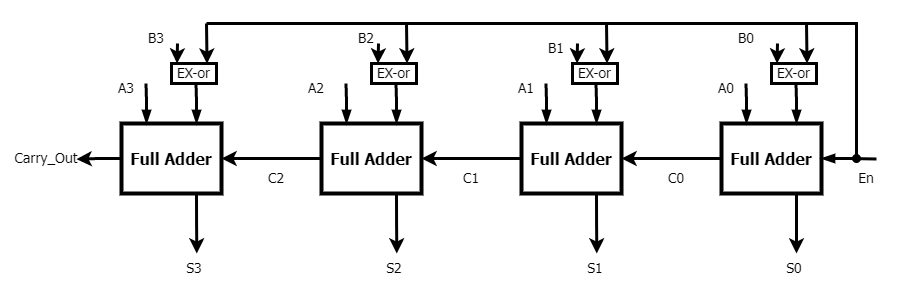

The diagram above was exported from draw.io. Its source (the exported page's mxGraphModel, read from the mxfile embedded in the PNG):
<mxGraphModel dx="2053" dy="829" grid="1" gridSize="10" guides="1" tooltips="1" connect="1" arrows="1" fold="1" page="1" pageScale="1" pageWidth="850" pageHeight="1100" math="0" shadow="0">
  <root>
    <mxCell id="0" />
    <mxCell id="1" parent="0" />
    <mxCell id="k8Pg0KDYkjSjIUDgokiS-30" style="edgeStyle=orthogonalEdgeStyle;rounded=0;orthogonalLoop=1;jettySize=auto;html=1;exitX=0;exitY=0.5;exitDx=0;exitDy=0;strokeWidth=3;fontSize=14;fontFamily=Tahoma;" edge="1" parent="1" source="k8Pg0KDYkjSjIUDgokiS-23">
      <mxGeometry relative="1" as="geometry">
        <mxPoint x="30" y="255.66666666666663" as="targetPoint" />
      </mxGeometry>
    </mxCell>
    <mxCell id="k8Pg0KDYkjSjIUDgokiS-31" style="edgeStyle=orthogonalEdgeStyle;rounded=0;orthogonalLoop=1;jettySize=auto;html=1;exitX=0.75;exitY=1;exitDx=0;exitDy=0;strokeWidth=3;fontSize=14;fontFamily=Tahoma;" edge="1" parent="1" source="k8Pg0KDYkjSjIUDgokiS-23">
      <mxGeometry relative="1" as="geometry">
        <mxPoint x="150.33333333333326" y="350" as="targetPoint" />
      </mxGeometry>
    </mxCell>
    <mxCell id="k8Pg0KDYkjSjIUDgokiS-35" style="edgeStyle=orthogonalEdgeStyle;rounded=0;orthogonalLoop=1;jettySize=auto;html=1;exitX=0.25;exitY=0;exitDx=0;exitDy=0;endArrow=none;endFill=0;startArrow=blockThin;startFill=1;strokeWidth=3;fontSize=14;fontFamily=Tahoma;" edge="1" parent="1" source="k8Pg0KDYkjSjIUDgokiS-23">
      <mxGeometry relative="1" as="geometry">
        <mxPoint x="99.5" y="180" as="targetPoint" />
      </mxGeometry>
    </mxCell>
    <mxCell id="k8Pg0KDYkjSjIUDgokiS-36" style="edgeStyle=orthogonalEdgeStyle;rounded=0;orthogonalLoop=1;jettySize=auto;html=1;exitX=0.75;exitY=0;exitDx=0;exitDy=0;endArrow=none;endFill=0;startArrow=blockThin;startFill=1;strokeWidth=3;fontSize=14;fontFamily=Tahoma;" edge="1" parent="1" source="k8Pg0KDYkjSjIUDgokiS-23">
      <mxGeometry relative="1" as="geometry">
        <mxPoint x="149.5" y="180" as="targetPoint" />
      </mxGeometry>
    </mxCell>
    <mxCell id="k8Pg0KDYkjSjIUDgokiS-23" value="Full Adder" style="text;html=1;strokeColor=default;fillColor=none;align=center;verticalAlign=middle;whiteSpace=wrap;rounded=0;strokeWidth=4;fontSize=16;fontFamily=Tahoma;fontStyle=1" vertex="1" parent="1">
      <mxGeometry x="75" y="220" width="100" height="70" as="geometry" />
    </mxCell>
    <mxCell id="k8Pg0KDYkjSjIUDgokiS-29" style="edgeStyle=orthogonalEdgeStyle;rounded=0;orthogonalLoop=1;jettySize=auto;html=1;exitX=0;exitY=0.5;exitDx=0;exitDy=0;entryX=1;entryY=0.5;entryDx=0;entryDy=0;strokeWidth=3;fontSize=14;fontFamily=Tahoma;" edge="1" parent="1" source="k8Pg0KDYkjSjIUDgokiS-24" target="k8Pg0KDYkjSjIUDgokiS-23">
      <mxGeometry relative="1" as="geometry" />
    </mxCell>
    <mxCell id="k8Pg0KDYkjSjIUDgokiS-32" style="edgeStyle=orthogonalEdgeStyle;rounded=0;orthogonalLoop=1;jettySize=auto;html=1;exitX=0.75;exitY=1;exitDx=0;exitDy=0;strokeWidth=3;fontSize=14;fontFamily=Tahoma;" edge="1" parent="1" source="k8Pg0KDYkjSjIUDgokiS-24">
      <mxGeometry relative="1" as="geometry">
        <mxPoint x="350.33333333333326" y="350" as="targetPoint" />
      </mxGeometry>
    </mxCell>
    <mxCell id="k8Pg0KDYkjSjIUDgokiS-37" style="edgeStyle=orthogonalEdgeStyle;rounded=0;orthogonalLoop=1;jettySize=auto;html=1;exitX=0.25;exitY=0;exitDx=0;exitDy=0;endArrow=none;endFill=0;startArrow=blockThin;startFill=1;strokeWidth=3;fontSize=14;fontFamily=Tahoma;" edge="1" parent="1" source="k8Pg0KDYkjSjIUDgokiS-24">
      <mxGeometry relative="1" as="geometry">
        <mxPoint x="299.5" y="180" as="targetPoint" />
      </mxGeometry>
    </mxCell>
    <mxCell id="k8Pg0KDYkjSjIUDgokiS-38" style="edgeStyle=orthogonalEdgeStyle;rounded=0;orthogonalLoop=1;jettySize=auto;html=1;exitX=0.75;exitY=0;exitDx=0;exitDy=0;endArrow=none;endFill=0;startArrow=blockThin;startFill=1;strokeWidth=3;fontSize=14;fontFamily=Tahoma;" edge="1" parent="1" source="k8Pg0KDYkjSjIUDgokiS-24">
      <mxGeometry relative="1" as="geometry">
        <mxPoint x="349.5" y="180" as="targetPoint" />
      </mxGeometry>
    </mxCell>
    <mxCell id="k8Pg0KDYkjSjIUDgokiS-24" value="Full Adder" style="text;html=1;strokeColor=default;fillColor=none;align=center;verticalAlign=middle;whiteSpace=wrap;rounded=0;strokeWidth=4;fontSize=16;fontFamily=Tahoma;fontStyle=1" vertex="1" parent="1">
      <mxGeometry x="275" y="220" width="100" height="70" as="geometry" />
    </mxCell>
    <mxCell id="k8Pg0KDYkjSjIUDgokiS-28" style="edgeStyle=orthogonalEdgeStyle;rounded=0;orthogonalLoop=1;jettySize=auto;html=1;exitX=0;exitY=0.5;exitDx=0;exitDy=0;entryX=1;entryY=0.5;entryDx=0;entryDy=0;strokeWidth=3;fontSize=14;fontFamily=Tahoma;" edge="1" parent="1" source="k8Pg0KDYkjSjIUDgokiS-25" target="k8Pg0KDYkjSjIUDgokiS-24">
      <mxGeometry relative="1" as="geometry" />
    </mxCell>
    <mxCell id="k8Pg0KDYkjSjIUDgokiS-33" style="edgeStyle=orthogonalEdgeStyle;rounded=0;orthogonalLoop=1;jettySize=auto;html=1;exitX=0.75;exitY=1;exitDx=0;exitDy=0;strokeWidth=3;fontSize=14;fontFamily=Tahoma;" edge="1" parent="1" source="k8Pg0KDYkjSjIUDgokiS-25">
      <mxGeometry relative="1" as="geometry">
        <mxPoint x="550.3333333333333" y="350" as="targetPoint" />
      </mxGeometry>
    </mxCell>
    <mxCell id="k8Pg0KDYkjSjIUDgokiS-39" style="edgeStyle=orthogonalEdgeStyle;rounded=0;orthogonalLoop=1;jettySize=auto;html=1;exitX=0.25;exitY=0;exitDx=0;exitDy=0;endArrow=none;endFill=0;startArrow=blockThin;startFill=1;strokeWidth=3;fontSize=14;fontFamily=Tahoma;" edge="1" parent="1" source="k8Pg0KDYkjSjIUDgokiS-25">
      <mxGeometry relative="1" as="geometry">
        <mxPoint x="499.5" y="180" as="targetPoint" />
      </mxGeometry>
    </mxCell>
    <mxCell id="k8Pg0KDYkjSjIUDgokiS-40" style="edgeStyle=orthogonalEdgeStyle;rounded=0;orthogonalLoop=1;jettySize=auto;html=1;exitX=0.75;exitY=0;exitDx=0;exitDy=0;endArrow=none;endFill=0;startArrow=blockThin;startFill=1;strokeWidth=3;fontSize=14;fontFamily=Tahoma;" edge="1" parent="1" source="k8Pg0KDYkjSjIUDgokiS-25">
      <mxGeometry relative="1" as="geometry">
        <mxPoint x="549.5" y="180" as="targetPoint" />
      </mxGeometry>
    </mxCell>
    <mxCell id="k8Pg0KDYkjSjIUDgokiS-25" value="Full Adder" style="text;html=1;strokeColor=default;fillColor=none;align=center;verticalAlign=middle;whiteSpace=wrap;rounded=0;strokeWidth=4;fontSize=16;fontFamily=Tahoma;fontStyle=1" vertex="1" parent="1">
      <mxGeometry x="475" y="220" width="100" height="70" as="geometry" />
    </mxCell>
    <mxCell id="k8Pg0KDYkjSjIUDgokiS-27" style="edgeStyle=orthogonalEdgeStyle;rounded=0;orthogonalLoop=1;jettySize=auto;html=1;exitX=0;exitY=0.5;exitDx=0;exitDy=0;entryX=1;entryY=0.5;entryDx=0;entryDy=0;strokeWidth=3;fontSize=14;fontFamily=Tahoma;" edge="1" parent="1" source="k8Pg0KDYkjSjIUDgokiS-26" target="k8Pg0KDYkjSjIUDgokiS-25">
      <mxGeometry relative="1" as="geometry" />
    </mxCell>
    <mxCell id="k8Pg0KDYkjSjIUDgokiS-34" style="edgeStyle=orthogonalEdgeStyle;rounded=0;orthogonalLoop=1;jettySize=auto;html=1;exitX=0.75;exitY=1;exitDx=0;exitDy=0;strokeWidth=3;fontSize=14;fontFamily=Tahoma;" edge="1" parent="1" source="k8Pg0KDYkjSjIUDgokiS-26">
      <mxGeometry relative="1" as="geometry">
        <mxPoint x="750" y="350" as="targetPoint" />
      </mxGeometry>
    </mxCell>
    <mxCell id="k8Pg0KDYkjSjIUDgokiS-41" style="edgeStyle=orthogonalEdgeStyle;rounded=0;orthogonalLoop=1;jettySize=auto;html=1;exitX=0.25;exitY=0;exitDx=0;exitDy=0;endArrow=none;endFill=0;startArrow=blockThin;startFill=1;strokeWidth=3;fontSize=14;fontFamily=Tahoma;" edge="1" parent="1" source="k8Pg0KDYkjSjIUDgokiS-26">
      <mxGeometry relative="1" as="geometry">
        <mxPoint x="699.5" y="180" as="targetPoint" />
      </mxGeometry>
    </mxCell>
    <mxCell id="k8Pg0KDYkjSjIUDgokiS-42" style="edgeStyle=orthogonalEdgeStyle;rounded=0;orthogonalLoop=1;jettySize=auto;html=1;exitX=0.75;exitY=0;exitDx=0;exitDy=0;endArrow=none;endFill=0;startArrow=blockThin;startFill=1;strokeWidth=3;fontSize=14;fontFamily=Tahoma;" edge="1" parent="1" source="k8Pg0KDYkjSjIUDgokiS-26">
      <mxGeometry relative="1" as="geometry">
        <mxPoint x="749.5" y="180" as="targetPoint" />
      </mxGeometry>
    </mxCell>
    <mxCell id="k8Pg0KDYkjSjIUDgokiS-48" style="edgeStyle=orthogonalEdgeStyle;rounded=0;orthogonalLoop=1;jettySize=auto;html=1;exitX=1;exitY=0.5;exitDx=0;exitDy=0;startArrow=blockThin;startFill=1;endArrow=none;endFill=0;strokeWidth=3;fontSize=14;fontFamily=Tahoma;" edge="1" parent="1" source="k8Pg0KDYkjSjIUDgokiS-26">
      <mxGeometry relative="1" as="geometry">
        <mxPoint x="830" y="255.45454545454538" as="targetPoint" />
      </mxGeometry>
    </mxCell>
    <mxCell id="k8Pg0KDYkjSjIUDgokiS-26" value="Full Adder" style="text;html=1;strokeColor=default;fillColor=none;align=center;verticalAlign=middle;whiteSpace=wrap;rounded=0;strokeWidth=4;fontSize=16;fontFamily=Tahoma;fontStyle=1" vertex="1" parent="1">
      <mxGeometry x="675" y="220" width="100" height="70" as="geometry" />
    </mxCell>
    <mxCell id="k8Pg0KDYkjSjIUDgokiS-44" value="EX-or" style="text;html=1;strokeColor=default;fillColor=none;align=center;verticalAlign=middle;whiteSpace=wrap;rounded=0;strokeWidth=3;fontSize=14;fontFamily=Tahoma;" vertex="1" parent="1">
      <mxGeometry x="125" y="160" width="45" height="20" as="geometry" />
    </mxCell>
    <mxCell id="k8Pg0KDYkjSjIUDgokiS-45" value="EX-or" style="text;html=1;strokeColor=default;fillColor=none;align=center;verticalAlign=middle;whiteSpace=wrap;rounded=0;strokeWidth=3;fontSize=14;fontFamily=Tahoma;" vertex="1" parent="1">
      <mxGeometry x="325" y="160" width="45" height="20" as="geometry" />
    </mxCell>
    <mxCell id="k8Pg0KDYkjSjIUDgokiS-46" value="EX-or" style="text;html=1;strokeColor=default;fillColor=none;align=center;verticalAlign=middle;whiteSpace=wrap;rounded=0;strokeWidth=3;fontSize=14;fontFamily=Tahoma;" vertex="1" parent="1">
      <mxGeometry x="526" y="160" width="45" height="20" as="geometry" />
    </mxCell>
    <mxCell id="k8Pg0KDYkjSjIUDgokiS-47" value="EX-or" style="text;html=1;strokeColor=default;fillColor=none;align=center;verticalAlign=middle;whiteSpace=wrap;rounded=0;strokeWidth=3;fontSize=14;fontFamily=Tahoma;" vertex="1" parent="1">
      <mxGeometry x="725" y="160" width="45" height="20" as="geometry" />
    </mxCell>
    <mxCell id="k8Pg0KDYkjSjIUDgokiS-49" value="" style="endArrow=none;html=1;rounded=0;startArrow=oval;startFill=1;endFill=0;strokeWidth=3;fontSize=14;fontFamily=Tahoma;" edge="1" parent="1">
      <mxGeometry width="50" height="50" relative="1" as="geometry">
        <mxPoint x="810" y="255" as="sourcePoint" />
        <mxPoint x="160" y="120" as="targetPoint" />
        <Array as="points">
          <mxPoint x="810" y="120" />
        </Array>
      </mxGeometry>
    </mxCell>
    <mxCell id="k8Pg0KDYkjSjIUDgokiS-53" value="" style="endArrow=classic;html=1;rounded=0;entryX=0.79;entryY=0.007;entryDx=0;entryDy=0;entryPerimeter=0;strokeWidth=3;fontSize=14;fontFamily=Tahoma;" edge="1" parent="1" target="k8Pg0KDYkjSjIUDgokiS-44">
      <mxGeometry width="50" height="50" relative="1" as="geometry">
        <mxPoint x="160" y="120" as="sourcePoint" />
        <mxPoint x="260" y="140" as="targetPoint" />
      </mxGeometry>
    </mxCell>
    <mxCell id="k8Pg0KDYkjSjIUDgokiS-54" value="" style="endArrow=classic;html=1;rounded=0;entryX=0.79;entryY=0.007;entryDx=0;entryDy=0;entryPerimeter=0;strokeWidth=3;fontSize=14;fontFamily=Tahoma;" edge="1" parent="1">
      <mxGeometry width="50" height="50" relative="1" as="geometry">
        <mxPoint x="360" y="119.86" as="sourcePoint" />
        <mxPoint x="360.54999999999995" y="160.0000000000001" as="targetPoint" />
      </mxGeometry>
    </mxCell>
    <mxCell id="k8Pg0KDYkjSjIUDgokiS-55" value="" style="endArrow=classic;html=1;rounded=0;entryX=0.79;entryY=0.007;entryDx=0;entryDy=0;entryPerimeter=0;strokeWidth=3;fontSize=14;fontFamily=Tahoma;" edge="1" parent="1">
      <mxGeometry width="50" height="50" relative="1" as="geometry">
        <mxPoint x="560" y="119.86" as="sourcePoint" />
        <mxPoint x="560.55" y="160.0000000000001" as="targetPoint" />
      </mxGeometry>
    </mxCell>
    <mxCell id="k8Pg0KDYkjSjIUDgokiS-56" value="" style="endArrow=classic;html=1;rounded=0;entryX=0.79;entryY=0.007;entryDx=0;entryDy=0;entryPerimeter=0;strokeWidth=3;fontSize=14;fontFamily=Tahoma;" edge="1" parent="1">
      <mxGeometry width="50" height="50" relative="1" as="geometry">
        <mxPoint x="760" y="119.86" as="sourcePoint" />
        <mxPoint x="760.55" y="160.0000000000001" as="targetPoint" />
      </mxGeometry>
    </mxCell>
    <mxCell id="k8Pg0KDYkjSjIUDgokiS-57" value="" style="endArrow=classic;html=1;rounded=0;entryX=0.79;entryY=0.007;entryDx=0;entryDy=0;entryPerimeter=0;strokeWidth=3;fontSize=14;fontFamily=Tahoma;" edge="1" parent="1">
      <mxGeometry width="50" height="50" relative="1" as="geometry">
        <mxPoint x="731" y="140" as="sourcePoint" />
        <mxPoint x="730.55" y="160.0000000000001" as="targetPoint" />
      </mxGeometry>
    </mxCell>
    <mxCell id="k8Pg0KDYkjSjIUDgokiS-58" value="" style="endArrow=classic;html=1;rounded=0;entryX=0.79;entryY=0.007;entryDx=0;entryDy=0;entryPerimeter=0;strokeWidth=3;fontSize=14;fontFamily=Tahoma;" edge="1" parent="1">
      <mxGeometry width="50" height="50" relative="1" as="geometry">
        <mxPoint x="531" y="140" as="sourcePoint" />
        <mxPoint x="530.55" y="160.0000000000001" as="targetPoint" />
      </mxGeometry>
    </mxCell>
    <mxCell id="k8Pg0KDYkjSjIUDgokiS-59" value="" style="endArrow=classic;html=1;rounded=0;entryX=0.79;entryY=0.007;entryDx=0;entryDy=0;entryPerimeter=0;strokeWidth=3;fontSize=14;fontFamily=Tahoma;" edge="1" parent="1">
      <mxGeometry width="50" height="50" relative="1" as="geometry">
        <mxPoint x="332" y="140" as="sourcePoint" />
        <mxPoint x="331.54999999999995" y="160.0000000000001" as="targetPoint" />
      </mxGeometry>
    </mxCell>
    <mxCell id="k8Pg0KDYkjSjIUDgokiS-60" value="" style="endArrow=classic;html=1;rounded=0;entryX=0.79;entryY=0.007;entryDx=0;entryDy=0;entryPerimeter=0;strokeWidth=3;fontSize=14;fontFamily=Tahoma;" edge="1" parent="1">
      <mxGeometry width="50" height="50" relative="1" as="geometry">
        <mxPoint x="131" y="140" as="sourcePoint" />
        <mxPoint x="130.54999999999995" y="160.0000000000001" as="targetPoint" />
      </mxGeometry>
    </mxCell>
    <mxCell id="k8Pg0KDYkjSjIUDgokiS-61" value="B0" style="text;html=1;strokeColor=none;fillColor=none;align=center;verticalAlign=middle;whiteSpace=wrap;rounded=0;strokeWidth=3;fontSize=14;fontFamily=Tahoma;" vertex="1" parent="1">
      <mxGeometry x="670" y="120" width="60" height="30" as="geometry" />
    </mxCell>
    <mxCell id="k8Pg0KDYkjSjIUDgokiS-62" value="A0" style="text;html=1;strokeColor=none;fillColor=none;align=center;verticalAlign=middle;whiteSpace=wrap;rounded=0;strokeWidth=3;fontSize=14;fontFamily=Tahoma;" vertex="1" parent="1">
      <mxGeometry x="650" y="170" width="60" height="30" as="geometry" />
    </mxCell>
    <mxCell id="k8Pg0KDYkjSjIUDgokiS-63" value="B1" style="text;html=1;strokeColor=none;fillColor=none;align=center;verticalAlign=middle;whiteSpace=wrap;rounded=0;strokeWidth=3;fontSize=14;fontFamily=Tahoma;" vertex="1" parent="1">
      <mxGeometry x="480" y="130" width="60" height="30" as="geometry" />
    </mxCell>
    <mxCell id="k8Pg0KDYkjSjIUDgokiS-64" value="A1" style="text;html=1;strokeColor=none;fillColor=none;align=center;verticalAlign=middle;whiteSpace=wrap;rounded=0;strokeWidth=3;fontSize=14;fontFamily=Tahoma;" vertex="1" parent="1">
      <mxGeometry x="450" y="170" width="60" height="30" as="geometry" />
    </mxCell>
    <mxCell id="k8Pg0KDYkjSjIUDgokiS-65" value="B2" style="text;html=1;strokeColor=none;fillColor=none;align=center;verticalAlign=middle;whiteSpace=wrap;rounded=0;strokeWidth=3;fontSize=14;fontFamily=Tahoma;" vertex="1" parent="1">
      <mxGeometry x="290" y="120" width="60" height="30" as="geometry" />
    </mxCell>
    <mxCell id="k8Pg0KDYkjSjIUDgokiS-66" value="A2" style="text;html=1;strokeColor=none;fillColor=none;align=center;verticalAlign=middle;whiteSpace=wrap;rounded=0;strokeWidth=3;fontSize=14;fontFamily=Tahoma;" vertex="1" parent="1">
      <mxGeometry x="240" y="170" width="60" height="30" as="geometry" />
    </mxCell>
    <mxCell id="k8Pg0KDYkjSjIUDgokiS-67" value="B3" style="text;html=1;strokeColor=none;fillColor=none;align=center;verticalAlign=middle;whiteSpace=wrap;rounded=0;strokeWidth=3;fontSize=14;fontFamily=Tahoma;" vertex="1" parent="1">
      <mxGeometry x="80" y="120" width="60" height="30" as="geometry" />
    </mxCell>
    <mxCell id="k8Pg0KDYkjSjIUDgokiS-68" value="A3" style="text;html=1;strokeColor=none;fillColor=none;align=center;verticalAlign=middle;whiteSpace=wrap;rounded=0;strokeWidth=3;fontSize=14;fontFamily=Tahoma;" vertex="1" parent="1">
      <mxGeometry x="50" y="170" width="60" height="30" as="geometry" />
    </mxCell>
    <mxCell id="k8Pg0KDYkjSjIUDgokiS-69" value="En" style="text;html=1;strokeColor=none;fillColor=none;align=center;verticalAlign=middle;whiteSpace=wrap;rounded=0;strokeWidth=3;fontSize=14;fontFamily=Tahoma;" vertex="1" parent="1">
      <mxGeometry x="790" y="260" width="60" height="30" as="geometry" />
    </mxCell>
    <mxCell id="k8Pg0KDYkjSjIUDgokiS-70" value="Carry_Out" style="text;html=1;strokeColor=none;fillColor=none;align=center;verticalAlign=middle;whiteSpace=wrap;rounded=0;strokeWidth=3;fontSize=14;fontFamily=Tahoma;" vertex="1" parent="1">
      <mxGeometry x="-30" y="240" width="60" height="30" as="geometry" />
    </mxCell>
    <mxCell id="k8Pg0KDYkjSjIUDgokiS-71" value="C2" style="text;html=1;strokeColor=none;fillColor=none;align=center;verticalAlign=middle;whiteSpace=wrap;rounded=0;strokeWidth=3;fontSize=14;fontFamily=Tahoma;" vertex="1" parent="1">
      <mxGeometry x="200" y="260" width="60" height="30" as="geometry" />
    </mxCell>
    <mxCell id="k8Pg0KDYkjSjIUDgokiS-72" value="C1" style="text;html=1;strokeColor=none;fillColor=none;align=center;verticalAlign=middle;whiteSpace=wrap;rounded=0;strokeWidth=3;fontSize=14;fontFamily=Tahoma;" vertex="1" parent="1">
      <mxGeometry x="395" y="260" width="60" height="30" as="geometry" />
    </mxCell>
    <mxCell id="k8Pg0KDYkjSjIUDgokiS-73" value="C0" style="text;html=1;strokeColor=none;fillColor=none;align=center;verticalAlign=middle;whiteSpace=wrap;rounded=0;strokeWidth=3;fontSize=14;fontFamily=Tahoma;" vertex="1" parent="1">
      <mxGeometry x="600" y="260" width="60" height="30" as="geometry" />
    </mxCell>
    <mxCell id="k8Pg0KDYkjSjIUDgokiS-74" value="S3" style="text;html=1;strokeColor=none;fillColor=none;align=center;verticalAlign=middle;whiteSpace=wrap;rounded=0;strokeWidth=3;fontSize=14;fontFamily=Tahoma;" vertex="1" parent="1">
      <mxGeometry x="117.5" y="350" width="60" height="30" as="geometry" />
    </mxCell>
    <mxCell id="k8Pg0KDYkjSjIUDgokiS-75" value="S2" style="text;html=1;strokeColor=none;fillColor=none;align=center;verticalAlign=middle;whiteSpace=wrap;rounded=0;strokeWidth=3;fontSize=14;fontFamily=Tahoma;" vertex="1" parent="1">
      <mxGeometry x="317.5" y="350" width="60" height="30" as="geometry" />
    </mxCell>
    <mxCell id="k8Pg0KDYkjSjIUDgokiS-76" value="S1" style="text;html=1;strokeColor=none;fillColor=none;align=center;verticalAlign=middle;whiteSpace=wrap;rounded=0;strokeWidth=3;fontSize=14;fontFamily=Tahoma;" vertex="1" parent="1">
      <mxGeometry x="518.5" y="350" width="60" height="30" as="geometry" />
    </mxCell>
    <mxCell id="k8Pg0KDYkjSjIUDgokiS-77" value="S0" style="text;html=1;strokeColor=none;fillColor=none;align=center;verticalAlign=middle;whiteSpace=wrap;rounded=0;strokeWidth=3;fontSize=14;fontFamily=Tahoma;" vertex="1" parent="1">
      <mxGeometry x="717.5" y="350" width="60" height="30" as="geometry" />
    </mxCell>
  </root>
</mxGraphModel>